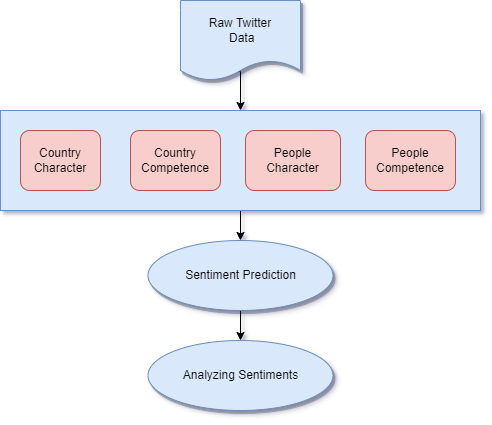

The diagram above was exported from draw.io. Its source (the exported page's mxGraphModel, read from the mxfile embedded in the PNG):
<mxGraphModel dx="1434" dy="777" grid="1" gridSize="10" guides="1" tooltips="1" connect="1" arrows="1" fold="1" page="1" pageScale="1" pageWidth="850" pageHeight="1100" math="0" shadow="0">
  <root>
    <mxCell id="0" />
    <mxCell id="1" parent="0" />
    <mxCell id="j5n1FFyNCcvcSjoeI47l-16" style="edgeStyle=orthogonalEdgeStyle;rounded=0;orthogonalLoop=1;jettySize=auto;html=1;entryX=0.5;entryY=0;entryDx=0;entryDy=0;exitX=0.483;exitY=0.888;exitDx=0;exitDy=0;exitPerimeter=0;" edge="1" parent="1" source="j5n1FFyNCcvcSjoeI47l-2" target="j5n1FFyNCcvcSjoeI47l-3">
      <mxGeometry relative="1" as="geometry" />
    </mxCell>
    <mxCell id="j5n1FFyNCcvcSjoeI47l-2" value="Raw Twitter&lt;br&gt;&amp;nbsp;Data" style="shape=document;whiteSpace=wrap;html=1;boundedLbl=1;size=0.25;shadow=1;fillColor=#dae8fc;strokeColor=#6c8ebf;" vertex="1" parent="1">
      <mxGeometry x="240" y="110" width="120" height="80" as="geometry" />
    </mxCell>
    <mxCell id="j5n1FFyNCcvcSjoeI47l-21" style="edgeStyle=orthogonalEdgeStyle;rounded=0;orthogonalLoop=1;jettySize=auto;html=1;exitX=0.5;exitY=1;exitDx=0;exitDy=0;entryX=0.5;entryY=0;entryDx=0;entryDy=0;" edge="1" parent="1" source="j5n1FFyNCcvcSjoeI47l-12" target="j5n1FFyNCcvcSjoeI47l-20">
      <mxGeometry relative="1" as="geometry" />
    </mxCell>
    <mxCell id="j5n1FFyNCcvcSjoeI47l-12" value="Sentiment Prediction" style="ellipse;whiteSpace=wrap;html=1;strokeColor=#6c8ebf;shadow=1;fillColor=#dae8fc;" vertex="1" parent="1">
      <mxGeometry x="207.5" y="350" width="185" height="70" as="geometry" />
    </mxCell>
    <mxCell id="j5n1FFyNCcvcSjoeI47l-14" style="edgeStyle=orthogonalEdgeStyle;rounded=0;orthogonalLoop=1;jettySize=auto;html=1;" edge="1" parent="1" source="j5n1FFyNCcvcSjoeI47l-3" target="j5n1FFyNCcvcSjoeI47l-12">
      <mxGeometry relative="1" as="geometry" />
    </mxCell>
    <mxCell id="j5n1FFyNCcvcSjoeI47l-3" value="" style="rounded=0;whiteSpace=wrap;html=1;fillColor=#dae8fc;strokeColor=#6c8ebf;" vertex="1" parent="1">
      <mxGeometry x="60" y="220" width="480" height="100" as="geometry" />
    </mxCell>
    <mxCell id="j5n1FFyNCcvcSjoeI47l-4" value="Country Character" style="rounded=1;whiteSpace=wrap;html=1;fillColor=#f8cecc;strokeColor=#b85450;" vertex="1" parent="1">
      <mxGeometry x="80" y="240" width="80" height="60" as="geometry" />
    </mxCell>
    <mxCell id="j5n1FFyNCcvcSjoeI47l-5" value="Country Competence" style="rounded=1;whiteSpace=wrap;html=1;glass=0;fillColor=#f8cecc;strokeColor=#b85450;" vertex="1" parent="1">
      <mxGeometry x="190" y="240" width="90" height="60" as="geometry" />
    </mxCell>
    <mxCell id="j5n1FFyNCcvcSjoeI47l-6" value="People Character" style="rounded=1;whiteSpace=wrap;html=1;glass=0;fillColor=#f8cecc;strokeColor=#b85450;" vertex="1" parent="1">
      <mxGeometry x="305" y="240" width="95" height="60" as="geometry" />
    </mxCell>
    <mxCell id="j5n1FFyNCcvcSjoeI47l-7" value="People Competence" style="rounded=1;whiteSpace=wrap;html=1;glass=0;fillColor=#f8cecc;strokeColor=#b85450;" vertex="1" parent="1">
      <mxGeometry x="425" y="240" width="90" height="60" as="geometry" />
    </mxCell>
    <mxCell id="j5n1FFyNCcvcSjoeI47l-20" value="Analyzing Sentiments" style="ellipse;whiteSpace=wrap;html=1;strokeColor=#6c8ebf;shadow=1;fillColor=#dae8fc;" vertex="1" parent="1">
      <mxGeometry x="207.5" y="450" width="185" height="70" as="geometry" />
    </mxCell>
  </root>
</mxGraphModel>